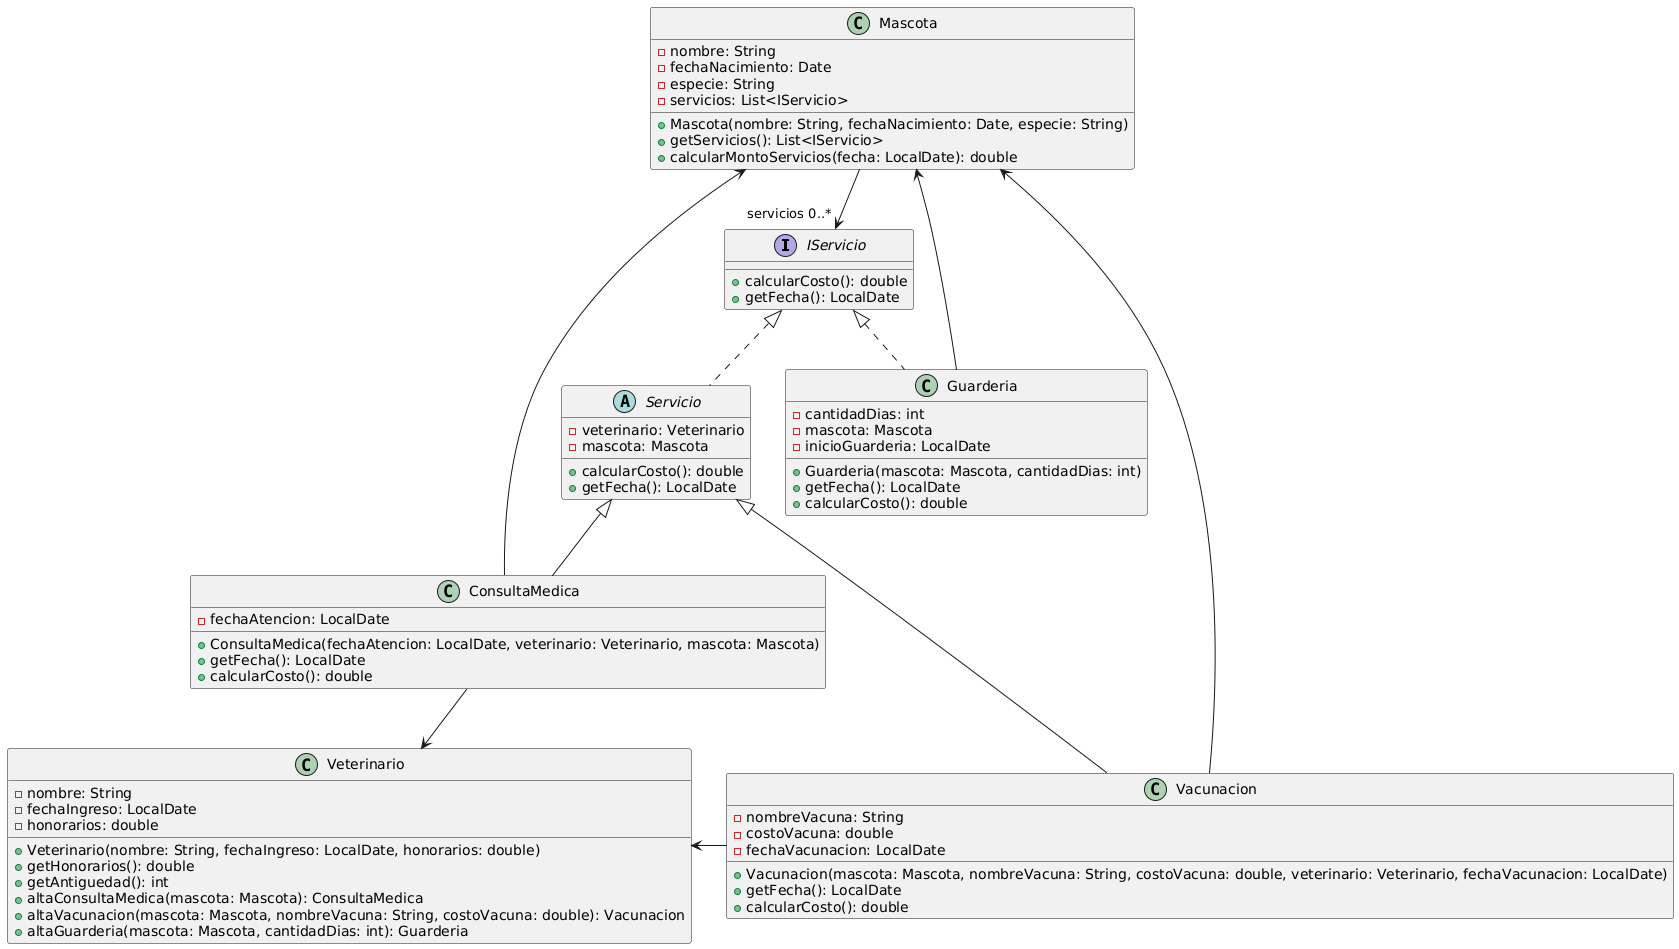

The diagram above was rendered by PlantUML. Its source (embedded in the PNG):
@startuml
interface IServicio {
    +calcularCosto(): double
    +getFecha(): LocalDate
}

Class Mascota {
    -nombre: String
    -fechaNacimiento: Date
    -especie: String
    -servicios: List<IServicio>

    +Mascota(nombre: String, fechaNacimiento: Date, especie: String)
    +getServicios(): List<IServicio>
    +calcularMontoServicios(fecha: LocalDate): double
}

Class Veterinario {
    -nombre: String
    -fechaIngreso: LocalDate
    -honorarios: double

    +Veterinario(nombre: String, fechaIngreso: LocalDate, honorarios: double)
    +getHonorarios(): double
    +getAntiguedad(): int
    +altaConsultaMedica(mascota: Mascota): ConsultaMedica
    +altaVacunacion(mascota: Mascota, nombreVacuna: String, costoVacuna: double): Vacunacion
    +altaGuarderia(mascota: Mascota, cantidadDias: int): Guarderia
}

abstract class Servicio implements IServicio {
-veterinario: Veterinario
    -mascota: Mascota    
+calcularCosto(): double
    +getFecha(): LocalDate

}

class Vacunacion extends Servicio {
    -nombreVacuna: String
    -costoVacuna: double
    -fechaVacunacion: LocalDate

    +Vacunacion(mascota: Mascota, nombreVacuna: String, costoVacuna: double, veterinario: Veterinario, fechaVacunacion: LocalDate)
    +getFecha(): LocalDate
    +calcularCosto(): double
}

class Guarderia implements IServicio {
    -cantidadDias: int
    -mascota: Mascota
    -inicioGuarderia: LocalDate

    +Guarderia(mascota: Mascota, cantidadDias: int)
    +getFecha(): LocalDate
    +calcularCosto(): double
}

class ConsultaMedica extends Servicio {
    -fechaAtencion: LocalDate
   

    +ConsultaMedica(fechaAtencion: LocalDate, veterinario: Veterinario, mascota: Mascota)
    +getFecha(): LocalDate
    +calcularCosto(): double
}


ConsultaMedica --> Veterinario
Mascota <-- Vacunacion
Vacunacion -left-> Veterinario
ConsultaMedica --> Mascota
Guarderia --> Mascota
Mascota -->"servicios 0..*" IServicio
@enduml